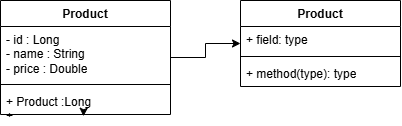

The diagram above was exported from draw.io. Its source (the exported page's mxGraphModel, read from the mxfile embedded in the PNG):
<mxGraphModel dx="1030" dy="562" grid="1" gridSize="10" guides="1" tooltips="1" connect="1" arrows="1" fold="1" page="1" pageScale="1" pageWidth="850" pageHeight="1100" math="0" shadow="0">
  <root>
    <mxCell id="0" />
    <mxCell id="1" parent="0" />
    <mxCell id="d0EuQ2aGH9QazIJJB_r_-10" edge="1" parent="1" source="d0EuQ2aGH9QazIJJB_r_-1" style="edgeStyle=orthogonalEdgeStyle;rounded=0;orthogonalLoop=1;jettySize=auto;html=1;" target="d0EuQ2aGH9QazIJJB_r_-6" value="">
      <mxGeometry relative="1" as="geometry" />
    </mxCell>
    <mxCell id="d0EuQ2aGH9QazIJJB_r_-1" parent="1" style="swimlane;fontStyle=1;align=center;verticalAlign=top;childLayout=stackLayout;horizontal=1;startSize=26;horizontalStack=0;resizeParent=1;resizeParentMax=0;resizeLast=0;collapsible=1;marginBottom=0;whiteSpace=wrap;html=1;" value="Product" vertex="1">
      <mxGeometry height="114" width="170" x="80" y="110" as="geometry" />
    </mxCell>
    <mxCell id="d0EuQ2aGH9QazIJJB_r_-2" parent="d0EuQ2aGH9QazIJJB_r_-1" style="text;strokeColor=none;fillColor=none;align=left;verticalAlign=top;spacingLeft=4;spacingRight=4;overflow=hidden;rotatable=0;points=[[0,0.5],[1,0.5]];portConstraint=eastwest;whiteSpace=wrap;html=1;" value="- id : Long&lt;div&gt;- name : String&lt;/div&gt;&lt;div&gt;- price : Double&lt;/div&gt;" vertex="1">
      <mxGeometry height="54" width="170" y="26" as="geometry" />
    </mxCell>
    <mxCell id="d0EuQ2aGH9QazIJJB_r_-3" parent="d0EuQ2aGH9QazIJJB_r_-1" style="line;strokeWidth=1;fillColor=none;align=left;verticalAlign=middle;spacingTop=-1;spacingLeft=3;spacingRight=3;rotatable=0;labelPosition=right;points=[];portConstraint=eastwest;strokeColor=inherit;" value="" vertex="1">
      <mxGeometry height="8" width="170" y="80" as="geometry" />
    </mxCell>
    <mxCell id="d0EuQ2aGH9QazIJJB_r_-4" parent="d0EuQ2aGH9QazIJJB_r_-1" style="text;strokeColor=none;fillColor=none;align=left;verticalAlign=top;spacingLeft=4;spacingRight=4;overflow=hidden;rotatable=0;points=[[0,0.5],[1,0.5]];portConstraint=eastwest;whiteSpace=wrap;html=1;" value="+ Product :Long&amp;nbsp;&lt;br&gt;+&lt;div&gt;+&lt;/div&gt;" vertex="1">
      <mxGeometry height="26" width="170" y="88" as="geometry" />
    </mxCell>
    <mxCell id="d0EuQ2aGH9QazIJJB_r_-11" edge="1" parent="d0EuQ2aGH9QazIJJB_r_-1" source="d0EuQ2aGH9QazIJJB_r_-1" style="edgeStyle=orthogonalEdgeStyle;rounded=0;orthogonalLoop=1;jettySize=auto;html=1;exitX=0.5;exitY=1;exitDx=0;exitDy=0;entryX=0.488;entryY=1.069;entryDx=0;entryDy=0;entryPerimeter=0;" target="d0EuQ2aGH9QazIJJB_r_-4">
      <mxGeometry relative="1" as="geometry" />
    </mxCell>
    <mxCell id="d0EuQ2aGH9QazIJJB_r_-6" parent="1" style="swimlane;fontStyle=1;align=center;verticalAlign=top;childLayout=stackLayout;horizontal=1;startSize=26;horizontalStack=0;resizeParent=1;resizeParentMax=0;resizeLast=0;collapsible=1;marginBottom=0;whiteSpace=wrap;html=1;" value="Product" vertex="1">
      <mxGeometry height="86" width="160" x="320" y="110" as="geometry" />
    </mxCell>
    <mxCell id="d0EuQ2aGH9QazIJJB_r_-7" parent="d0EuQ2aGH9QazIJJB_r_-6" style="text;strokeColor=none;fillColor=none;align=left;verticalAlign=top;spacingLeft=4;spacingRight=4;overflow=hidden;rotatable=0;points=[[0,0.5],[1,0.5]];portConstraint=eastwest;whiteSpace=wrap;html=1;" value="+ field: type" vertex="1">
      <mxGeometry height="26" width="160" y="26" as="geometry" />
    </mxCell>
    <mxCell id="d0EuQ2aGH9QazIJJB_r_-8" parent="d0EuQ2aGH9QazIJJB_r_-6" style="line;strokeWidth=1;fillColor=none;align=left;verticalAlign=middle;spacingTop=-1;spacingLeft=3;spacingRight=3;rotatable=0;labelPosition=right;points=[];portConstraint=eastwest;strokeColor=inherit;" value="" vertex="1">
      <mxGeometry height="8" width="160" y="52" as="geometry" />
    </mxCell>
    <mxCell id="d0EuQ2aGH9QazIJJB_r_-9" parent="d0EuQ2aGH9QazIJJB_r_-6" style="text;strokeColor=none;fillColor=none;align=left;verticalAlign=top;spacingLeft=4;spacingRight=4;overflow=hidden;rotatable=0;points=[[0,0.5],[1,0.5]];portConstraint=eastwest;whiteSpace=wrap;html=1;" value="+ method(type): type" vertex="1">
      <mxGeometry height="26" width="160" y="60" as="geometry" />
    </mxCell>
  </root>
</mxGraphModel>